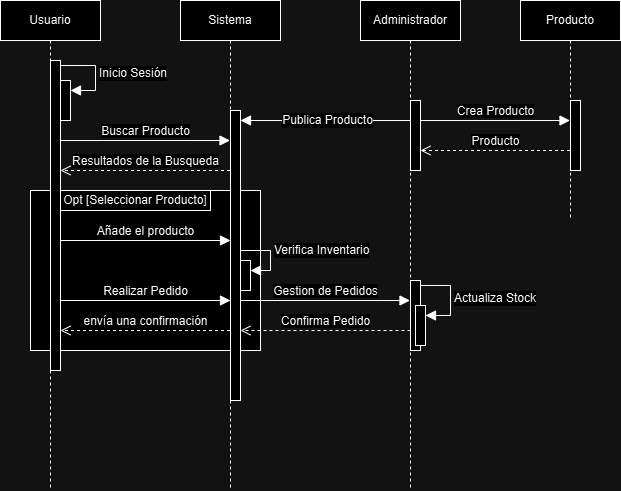

The diagram above was exported from draw.io. Its source (the exported page's mxGraphModel, read from the mxfile embedded in the PNG):
<mxGraphModel dx="872" dy="489" grid="1" gridSize="10" guides="1" tooltips="1" connect="1" arrows="1" fold="1" page="1" pageScale="1" pageWidth="1100" pageHeight="850" background="none" math="0" shadow="0">
  <root>
    <mxCell id="0" />
    <mxCell id="1" parent="0" />
    <mxCell id="Wl2XOi1Bu76x3u_h6s-k-20" value="" style="html=1;whiteSpace=wrap;" vertex="1" parent="1">
      <mxGeometry x="110" y="250" width="230" height="160" as="geometry" />
    </mxCell>
    <mxCell id="Wl2XOi1Bu76x3u_h6s-k-1" value="Usuario" style="shape=umlLifeline;perimeter=lifelinePerimeter;whiteSpace=wrap;html=1;container=1;dropTarget=0;collapsible=0;recursiveResize=0;outlineConnect=0;portConstraint=eastwest;newEdgeStyle={&quot;curved&quot;:0,&quot;rounded&quot;:0};" vertex="1" parent="1">
      <mxGeometry x="80" y="60" width="100" height="490" as="geometry" />
    </mxCell>
    <mxCell id="Wl2XOi1Bu76x3u_h6s-k-5" value="" style="html=1;points=[[0,0,0,0,5],[0,1,0,0,-5],[1,0,0,0,5],[1,1,0,0,-5]];perimeter=orthogonalPerimeter;outlineConnect=0;targetShapes=umlLifeline;portConstraint=eastwest;newEdgeStyle={&quot;curved&quot;:0,&quot;rounded&quot;:0};" vertex="1" parent="Wl2XOi1Bu76x3u_h6s-k-1">
      <mxGeometry x="50" y="60" width="10" height="310" as="geometry" />
    </mxCell>
    <mxCell id="Wl2XOi1Bu76x3u_h6s-k-9" value="" style="html=1;points=[[0,0,0,0,5],[0,1,0,0,-5],[1,0,0,0,5],[1,1,0,0,-5]];perimeter=orthogonalPerimeter;outlineConnect=0;targetShapes=umlLifeline;portConstraint=eastwest;newEdgeStyle={&quot;curved&quot;:0,&quot;rounded&quot;:0};" vertex="1" parent="Wl2XOi1Bu76x3u_h6s-k-1">
      <mxGeometry x="60" y="80" width="10" height="40" as="geometry" />
    </mxCell>
    <mxCell id="Wl2XOi1Bu76x3u_h6s-k-10" value="Inicio Sesión" style="html=1;align=left;spacingLeft=2;endArrow=block;rounded=0;edgeStyle=orthogonalEdgeStyle;curved=0;rounded=0;fontSize=12;startSize=8;endSize=8;exitX=1;exitY=0;exitDx=0;exitDy=5;exitPerimeter=0;" edge="1" target="Wl2XOi1Bu76x3u_h6s-k-9" parent="Wl2XOi1Bu76x3u_h6s-k-1" source="Wl2XOi1Bu76x3u_h6s-k-5">
      <mxGeometry relative="1" as="geometry">
        <mxPoint x="65" y="60" as="sourcePoint" />
        <Array as="points">
          <mxPoint x="95" y="65" />
          <mxPoint x="95" y="90" />
        </Array>
      </mxGeometry>
    </mxCell>
    <mxCell id="Wl2XOi1Bu76x3u_h6s-k-2" value="Sistema" style="shape=umlLifeline;perimeter=lifelinePerimeter;whiteSpace=wrap;html=1;container=1;dropTarget=0;collapsible=0;recursiveResize=0;outlineConnect=0;portConstraint=eastwest;newEdgeStyle={&quot;curved&quot;:0,&quot;rounded&quot;:0};" vertex="1" parent="1">
      <mxGeometry x="260" y="60" width="100" height="490" as="geometry" />
    </mxCell>
    <mxCell id="Wl2XOi1Bu76x3u_h6s-k-16" value="" style="html=1;points=[[0,0,0,0,5],[0,1,0,0,-5],[1,0,0,0,5],[1,1,0,0,-5]];perimeter=orthogonalPerimeter;outlineConnect=0;targetShapes=umlLifeline;portConstraint=eastwest;newEdgeStyle={&quot;curved&quot;:0,&quot;rounded&quot;:0};" vertex="1" parent="Wl2XOi1Bu76x3u_h6s-k-2">
      <mxGeometry x="50" y="110" width="10" height="290" as="geometry" />
    </mxCell>
    <mxCell id="Wl2XOi1Bu76x3u_h6s-k-30" value="" style="html=1;points=[[0,0,0,0,5],[0,1,0,0,-5],[1,0,0,0,5],[1,1,0,0,-5]];perimeter=orthogonalPerimeter;outlineConnect=0;targetShapes=umlLifeline;portConstraint=eastwest;newEdgeStyle={&quot;curved&quot;:0,&quot;rounded&quot;:0};" vertex="1" parent="Wl2XOi1Bu76x3u_h6s-k-2">
      <mxGeometry x="60" y="260" width="10" height="30" as="geometry" />
    </mxCell>
    <mxCell id="Wl2XOi1Bu76x3u_h6s-k-31" value="Verifica Inventario" style="html=1;align=left;spacingLeft=2;endArrow=block;rounded=0;edgeStyle=orthogonalEdgeStyle;curved=0;rounded=0;fontSize=12;startSize=8;endSize=8;" edge="1" target="Wl2XOi1Bu76x3u_h6s-k-30" parent="Wl2XOi1Bu76x3u_h6s-k-2">
      <mxGeometry relative="1" as="geometry">
        <mxPoint x="60" y="240" as="sourcePoint" />
        <Array as="points">
          <mxPoint x="60" y="250" />
          <mxPoint x="90" y="250" />
          <mxPoint x="90" y="270" />
        </Array>
      </mxGeometry>
    </mxCell>
    <mxCell id="Wl2XOi1Bu76x3u_h6s-k-3" value="Administrador" style="shape=umlLifeline;perimeter=lifelinePerimeter;whiteSpace=wrap;html=1;container=1;dropTarget=0;collapsible=0;recursiveResize=0;outlineConnect=0;portConstraint=eastwest;newEdgeStyle={&quot;curved&quot;:0,&quot;rounded&quot;:0};" vertex="1" parent="1">
      <mxGeometry x="440" y="60" width="100" height="490" as="geometry" />
    </mxCell>
    <mxCell id="Wl2XOi1Bu76x3u_h6s-k-35" value="" style="html=1;points=[[0,0,0,0,5],[0,1,0,0,-5],[1,0,0,0,5],[1,1,0,0,-5]];perimeter=orthogonalPerimeter;outlineConnect=0;targetShapes=umlLifeline;portConstraint=eastwest;newEdgeStyle={&quot;curved&quot;:0,&quot;rounded&quot;:0};" vertex="1" parent="Wl2XOi1Bu76x3u_h6s-k-3">
      <mxGeometry x="50" y="100" width="10" height="70" as="geometry" />
    </mxCell>
    <mxCell id="Wl2XOi1Bu76x3u_h6s-k-54" value="" style="html=1;points=[[0,0,0,0,5],[0,1,0,0,-5],[1,0,0,0,5],[1,1,0,0,-5]];perimeter=orthogonalPerimeter;outlineConnect=0;targetShapes=umlLifeline;portConstraint=eastwest;newEdgeStyle={&quot;curved&quot;:0,&quot;rounded&quot;:0};" vertex="1" parent="Wl2XOi1Bu76x3u_h6s-k-3">
      <mxGeometry x="50" y="280" width="10" height="70" as="geometry" />
    </mxCell>
    <mxCell id="Wl2XOi1Bu76x3u_h6s-k-55" value="" style="html=1;points=[[0,0,0,0,5],[0,1,0,0,-5],[1,0,0,0,5],[1,1,0,0,-5]];perimeter=orthogonalPerimeter;outlineConnect=0;targetShapes=umlLifeline;portConstraint=eastwest;newEdgeStyle={&quot;curved&quot;:0,&quot;rounded&quot;:0};" vertex="1" parent="Wl2XOi1Bu76x3u_h6s-k-3">
      <mxGeometry x="55" y="305" width="10" height="40" as="geometry" />
    </mxCell>
    <mxCell id="Wl2XOi1Bu76x3u_h6s-k-56" value="Actualiza Stock" style="html=1;align=left;spacingLeft=2;endArrow=block;rounded=0;edgeStyle=orthogonalEdgeStyle;curved=0;rounded=0;fontSize=12;startSize=8;endSize=8;" edge="1" target="Wl2XOi1Bu76x3u_h6s-k-55" parent="Wl2XOi1Bu76x3u_h6s-k-3">
      <mxGeometry relative="1" as="geometry">
        <mxPoint x="60" y="285" as="sourcePoint" />
        <Array as="points">
          <mxPoint x="90" y="315" />
        </Array>
      </mxGeometry>
    </mxCell>
    <mxCell id="Wl2XOi1Bu76x3u_h6s-k-24" value="Opt [Seleccionar Producto]" style="html=1;whiteSpace=wrap;" vertex="1" parent="1">
      <mxGeometry x="140" y="250" width="150" height="20" as="geometry" />
    </mxCell>
    <mxCell id="Wl2XOi1Bu76x3u_h6s-k-26" value="Añade el producto" style="html=1;verticalAlign=bottom;endArrow=block;curved=0;rounded=0;fontSize=12;startSize=8;endSize=8;" edge="1" parent="1" target="Wl2XOi1Bu76x3u_h6s-k-16">
      <mxGeometry width="80" relative="1" as="geometry">
        <mxPoint x="140" y="300" as="sourcePoint" />
        <mxPoint x="220" y="300" as="targetPoint" />
      </mxGeometry>
    </mxCell>
    <mxCell id="Wl2XOi1Bu76x3u_h6s-k-27" value="Realizar Pedido" style="html=1;verticalAlign=bottom;endArrow=block;curved=0;rounded=0;fontSize=12;startSize=8;endSize=8;" edge="1" parent="1">
      <mxGeometry width="80" relative="1" as="geometry">
        <mxPoint x="140" y="360" as="sourcePoint" />
        <mxPoint x="310" y="360" as="targetPoint" />
      </mxGeometry>
    </mxCell>
    <mxCell id="Wl2XOi1Bu76x3u_h6s-k-32" value="Buscar Producto" style="html=1;verticalAlign=bottom;endArrow=block;curved=0;rounded=0;fontSize=12;startSize=8;endSize=8;" edge="1" parent="1" target="Wl2XOi1Bu76x3u_h6s-k-2">
      <mxGeometry width="80" relative="1" as="geometry">
        <mxPoint x="140" y="200" as="sourcePoint" />
        <mxPoint x="220" y="200" as="targetPoint" />
      </mxGeometry>
    </mxCell>
    <mxCell id="Wl2XOi1Bu76x3u_h6s-k-33" value="Resultados de la Busqueda" style="html=1;verticalAlign=bottom;endArrow=open;dashed=1;endSize=8;curved=0;rounded=0;fontSize=12;" edge="1" parent="1" source="Wl2XOi1Bu76x3u_h6s-k-2">
      <mxGeometry relative="1" as="geometry">
        <mxPoint x="220" y="230" as="sourcePoint" />
        <mxPoint x="140" y="230" as="targetPoint" />
      </mxGeometry>
    </mxCell>
    <mxCell id="Wl2XOi1Bu76x3u_h6s-k-36" value="Gestion de Pedidos" style="html=1;verticalAlign=bottom;endArrow=block;curved=0;rounded=0;fontSize=12;startSize=8;endSize=8;" edge="1" parent="1" target="Wl2XOi1Bu76x3u_h6s-k-3">
      <mxGeometry width="80" relative="1" as="geometry">
        <mxPoint x="320" y="360" as="sourcePoint" />
        <mxPoint x="479.5" y="360" as="targetPoint" />
      </mxGeometry>
    </mxCell>
    <mxCell id="Wl2XOi1Bu76x3u_h6s-k-37" value="Confirma Pedido" style="html=1;verticalAlign=bottom;endArrow=open;dashed=1;endSize=8;curved=0;rounded=0;fontSize=12;entryX=0.948;entryY=1;entryDx=0;entryDy=0;entryPerimeter=0;" edge="1" parent="1">
      <mxGeometry relative="1" as="geometry">
        <mxPoint x="490" y="390" as="sourcePoint" />
        <mxPoint x="319.99999999999994" y="390" as="targetPoint" />
      </mxGeometry>
    </mxCell>
    <mxCell id="Wl2XOi1Bu76x3u_h6s-k-38" value="envía una confirmación" style="html=1;verticalAlign=bottom;endArrow=open;dashed=1;endSize=8;curved=0;rounded=0;fontSize=12;" edge="1" parent="1" source="Wl2XOi1Bu76x3u_h6s-k-2">
      <mxGeometry relative="1" as="geometry">
        <mxPoint x="220" y="390" as="sourcePoint" />
        <mxPoint x="140" y="390" as="targetPoint" />
      </mxGeometry>
    </mxCell>
    <mxCell id="Wl2XOi1Bu76x3u_h6s-k-44" value="Producto" style="shape=umlLifeline;perimeter=lifelinePerimeter;whiteSpace=wrap;html=1;container=1;dropTarget=0;collapsible=0;recursiveResize=0;outlineConnect=0;portConstraint=eastwest;newEdgeStyle={&quot;curved&quot;:0,&quot;rounded&quot;:0};" vertex="1" parent="1">
      <mxGeometry x="600" y="60" width="100" height="220" as="geometry" />
    </mxCell>
    <mxCell id="Wl2XOi1Bu76x3u_h6s-k-47" value="" style="html=1;points=[[0,0,0,0,5],[0,1,0,0,-5],[1,0,0,0,5],[1,1,0,0,-5]];perimeter=orthogonalPerimeter;outlineConnect=0;targetShapes=umlLifeline;portConstraint=eastwest;newEdgeStyle={&quot;curved&quot;:0,&quot;rounded&quot;:0};" vertex="1" parent="Wl2XOi1Bu76x3u_h6s-k-44">
      <mxGeometry x="50" y="100" width="10" height="70" as="geometry" />
    </mxCell>
    <mxCell id="Wl2XOi1Bu76x3u_h6s-k-48" value="Crea Producto" style="html=1;verticalAlign=bottom;endArrow=block;curved=0;rounded=0;fontSize=12;startSize=8;endSize=8;" edge="1" parent="1">
      <mxGeometry width="80" relative="1" as="geometry">
        <mxPoint x="500" y="180" as="sourcePoint" />
        <mxPoint x="649.5" y="180" as="targetPoint" />
      </mxGeometry>
    </mxCell>
    <mxCell id="Wl2XOi1Bu76x3u_h6s-k-49" value="Producto" style="html=1;verticalAlign=bottom;endArrow=open;dashed=1;endSize=8;curved=0;rounded=0;fontSize=12;" edge="1" parent="1">
      <mxGeometry relative="1" as="geometry">
        <mxPoint x="649.5" y="210" as="sourcePoint" />
        <mxPoint x="500" y="210" as="targetPoint" />
      </mxGeometry>
    </mxCell>
    <mxCell id="Wl2XOi1Bu76x3u_h6s-k-52" value="" style="html=1;verticalAlign=bottom;endArrow=block;curved=0;rounded=0;fontSize=12;startSize=8;endSize=8;" edge="1" parent="1">
      <mxGeometry x="-0.1799" y="-10" width="80" relative="1" as="geometry">
        <mxPoint x="489.5" y="180" as="sourcePoint" />
        <mxPoint x="320" y="180" as="targetPoint" />
        <mxPoint x="1" as="offset" />
      </mxGeometry>
    </mxCell>
    <mxCell id="Wl2XOi1Bu76x3u_h6s-k-53" value="Publica Producto" style="edgeLabel;html=1;align=center;verticalAlign=middle;resizable=0;points=[];fontSize=12;" vertex="1" connectable="0" parent="Wl2XOi1Bu76x3u_h6s-k-52">
      <mxGeometry x="-0.0147" y="-1" relative="1" as="geometry">
        <mxPoint x="1" as="offset" />
      </mxGeometry>
    </mxCell>
  </root>
</mxGraphModel>